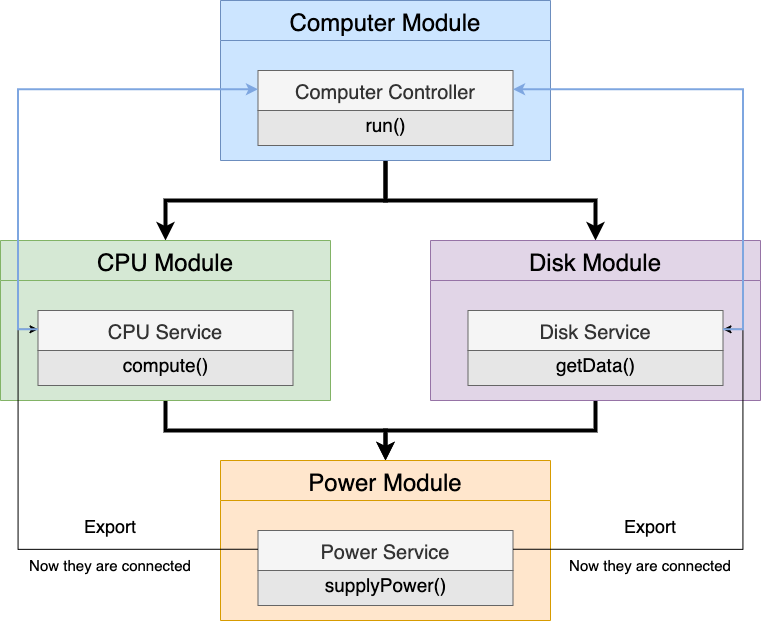

The diagram above was exported from draw.io. Its source (the exported page's mxGraphModel, read from the mxfile embedded in the PNG):
<mxGraphModel dx="1197" dy="753" grid="1" gridSize="10" guides="1" tooltips="1" connect="1" arrows="1" fold="1" page="1" pageScale="1" pageWidth="827" pageHeight="1169" math="0" shadow="0">
  <root>
    <mxCell id="0" />
    <mxCell id="1" parent="0" />
    <mxCell id="f-3ePjTasAQ20p24LnG0-20" style="edgeStyle=orthogonalEdgeStyle;rounded=0;orthogonalLoop=1;jettySize=auto;html=1;exitX=0.5;exitY=1;exitDx=0;exitDy=0;entryX=0.5;entryY=0;entryDx=0;entryDy=0;fontSize=24;strokeWidth=4;" edge="1" parent="1" source="f-3ePjTasAQ20p24LnG0-7" target="f-3ePjTasAQ20p24LnG0-13">
      <mxGeometry relative="1" as="geometry" />
    </mxCell>
    <mxCell id="f-3ePjTasAQ20p24LnG0-21" style="edgeStyle=orthogonalEdgeStyle;rounded=0;orthogonalLoop=1;jettySize=auto;html=1;exitX=0.5;exitY=1;exitDx=0;exitDy=0;entryX=0.5;entryY=0;entryDx=0;entryDy=0;fontSize=24;strokeWidth=4;" edge="1" parent="1" source="f-3ePjTasAQ20p24LnG0-7" target="f-3ePjTasAQ20p24LnG0-16">
      <mxGeometry relative="1" as="geometry" />
    </mxCell>
    <mxCell id="f-3ePjTasAQ20p24LnG0-7" value="Computer Module" style="swimlane;fillColor=#CCE5FF;fillStyle=auto;startSize=40;strokeColor=#6c8ebf;fontSize=24;fontStyle=0;swimlaneFillColor=#CCE5FF;" vertex="1" parent="1">
      <mxGeometry x="230" y="20" width="330" height="160" as="geometry">
        <mxRectangle x="400" y="80" width="100" height="30" as="alternateBounds" />
      </mxGeometry>
    </mxCell>
    <mxCell id="f-3ePjTasAQ20p24LnG0-11" value="Computer Controller" style="swimlane;fillStyle=auto;fillColor=#f5f5f5;fontColor=#333333;strokeColor=#666666;fontSize=20;startSize=40;fontStyle=0;swimlaneFillColor=#E6E6E6;" vertex="1" parent="f-3ePjTasAQ20p24LnG0-7">
      <mxGeometry x="37.5" y="70" width="255" height="75" as="geometry" />
    </mxCell>
    <mxCell id="f-3ePjTasAQ20p24LnG0-12" value="run()" style="text;html=1;align=center;verticalAlign=middle;resizable=0;points=[];autosize=1;strokeColor=none;fillColor=none;fontSize=19;" vertex="1" parent="f-3ePjTasAQ20p24LnG0-11">
      <mxGeometry x="97.5" y="35" width="60" height="40" as="geometry" />
    </mxCell>
    <mxCell id="f-3ePjTasAQ20p24LnG0-25" style="edgeStyle=orthogonalEdgeStyle;rounded=0;orthogonalLoop=1;jettySize=auto;html=1;exitX=0.5;exitY=1;exitDx=0;exitDy=0;entryX=0.5;entryY=0;entryDx=0;entryDy=0;fontSize=24;strokeWidth=4;" edge="1" parent="1" source="f-3ePjTasAQ20p24LnG0-13" target="f-3ePjTasAQ20p24LnG0-22">
      <mxGeometry relative="1" as="geometry" />
    </mxCell>
    <mxCell id="f-3ePjTasAQ20p24LnG0-13" value="CPU Module" style="swimlane;fillColor=#d5e8d4;fillStyle=auto;startSize=40;strokeColor=#82b366;fontSize=24;fontStyle=0;swimlaneFillColor=#D5E8D4;" vertex="1" parent="1">
      <mxGeometry x="10" y="260" width="330" height="160" as="geometry">
        <mxRectangle x="400" y="80" width="100" height="30" as="alternateBounds" />
      </mxGeometry>
    </mxCell>
    <mxCell id="f-3ePjTasAQ20p24LnG0-14" value="CPU Service" style="swimlane;fillStyle=auto;fillColor=#f5f5f5;fontColor=#333333;strokeColor=#666666;fontSize=20;startSize=40;fontStyle=0;swimlaneFillColor=#E6E6E6;" vertex="1" parent="f-3ePjTasAQ20p24LnG0-13">
      <mxGeometry x="37.5" y="70" width="255" height="75" as="geometry" />
    </mxCell>
    <mxCell id="f-3ePjTasAQ20p24LnG0-15" value="compute()" style="text;html=1;align=center;verticalAlign=middle;resizable=0;points=[];autosize=1;strokeColor=none;fillColor=none;fontSize=19;" vertex="1" parent="f-3ePjTasAQ20p24LnG0-14">
      <mxGeometry x="72.5" y="35" width="110" height="40" as="geometry" />
    </mxCell>
    <mxCell id="f-3ePjTasAQ20p24LnG0-27" style="edgeStyle=orthogonalEdgeStyle;rounded=0;orthogonalLoop=1;jettySize=auto;html=1;exitX=0.5;exitY=1;exitDx=0;exitDy=0;entryX=0.5;entryY=0;entryDx=0;entryDy=0;fontSize=24;strokeWidth=4;" edge="1" parent="1" source="f-3ePjTasAQ20p24LnG0-16" target="f-3ePjTasAQ20p24LnG0-22">
      <mxGeometry relative="1" as="geometry" />
    </mxCell>
    <mxCell id="f-3ePjTasAQ20p24LnG0-16" value="Disk Module" style="swimlane;fillColor=#e1d5e7;fillStyle=auto;startSize=40;strokeColor=#9673a6;fontSize=24;fontStyle=0;swimlaneFillColor=#E1D5E7;" vertex="1" parent="1">
      <mxGeometry x="440" y="260" width="330" height="160" as="geometry">
        <mxRectangle x="400" y="80" width="100" height="30" as="alternateBounds" />
      </mxGeometry>
    </mxCell>
    <mxCell id="f-3ePjTasAQ20p24LnG0-17" value="Disk Service" style="swimlane;fillStyle=auto;fillColor=#f5f5f5;fontColor=#333333;strokeColor=#666666;fontSize=20;startSize=40;fontStyle=0;swimlaneFillColor=#E6E6E6;" vertex="1" parent="f-3ePjTasAQ20p24LnG0-16">
      <mxGeometry x="37.5" y="70" width="255" height="75" as="geometry" />
    </mxCell>
    <mxCell id="f-3ePjTasAQ20p24LnG0-18" value="getData()" style="text;html=1;align=center;verticalAlign=middle;resizable=0;points=[];autosize=1;strokeColor=none;fillColor=none;fontSize=19;" vertex="1" parent="f-3ePjTasAQ20p24LnG0-17">
      <mxGeometry x="77.5" y="35" width="100" height="40" as="geometry" />
    </mxCell>
    <mxCell id="f-3ePjTasAQ20p24LnG0-22" value="Power Module" style="swimlane;fillColor=#ffe6cc;fillStyle=auto;startSize=40;strokeColor=#d79b00;fontSize=24;fontStyle=0;swimlaneFillColor=#FFE6CC;" vertex="1" parent="1">
      <mxGeometry x="230" y="480" width="330" height="160" as="geometry">
        <mxRectangle x="400" y="80" width="100" height="30" as="alternateBounds" />
      </mxGeometry>
    </mxCell>
    <mxCell id="f-3ePjTasAQ20p24LnG0-23" value="Power Service" style="swimlane;fillStyle=auto;fillColor=#f5f5f5;fontColor=#333333;strokeColor=#666666;fontSize=20;startSize=40;fontStyle=0;swimlaneFillColor=#E6E6E6;" vertex="1" parent="f-3ePjTasAQ20p24LnG0-22">
      <mxGeometry x="37.5" y="70" width="255" height="75" as="geometry" />
    </mxCell>
    <mxCell id="f-3ePjTasAQ20p24LnG0-24" value="supplyPower()" style="text;html=1;align=center;verticalAlign=middle;resizable=0;points=[];autosize=1;strokeColor=none;fillColor=none;fontSize=19;" vertex="1" parent="f-3ePjTasAQ20p24LnG0-23">
      <mxGeometry x="57.5" y="35" width="140" height="40" as="geometry" />
    </mxCell>
    <mxCell id="f-3ePjTasAQ20p24LnG0-28" style="edgeStyle=orthogonalEdgeStyle;rounded=0;orthogonalLoop=1;jettySize=auto;html=1;exitX=0;exitY=0.25;exitDx=0;exitDy=0;entryX=0;entryY=0.25;entryDx=0;entryDy=0;fontSize=24;" edge="1" parent="1" source="f-3ePjTasAQ20p24LnG0-23" target="f-3ePjTasAQ20p24LnG0-14">
      <mxGeometry relative="1" as="geometry" />
    </mxCell>
    <mxCell id="f-3ePjTasAQ20p24LnG0-29" value="&lt;font style=&quot;font-size: 18px;&quot;&gt;Export&lt;/font&gt;" style="text;html=1;strokeColor=none;fillColor=none;align=center;verticalAlign=middle;whiteSpace=wrap;rounded=0;fillStyle=auto;fontSize=24;" vertex="1" parent="1">
      <mxGeometry x="90" y="530" width="60" height="30" as="geometry" />
    </mxCell>
    <mxCell id="f-3ePjTasAQ20p24LnG0-31" value="Now they are connected" style="text;html=1;strokeColor=none;fillColor=none;align=center;verticalAlign=middle;whiteSpace=wrap;rounded=0;fillStyle=auto;fontSize=15;" vertex="1" parent="1">
      <mxGeometry x="25" y="570" width="190" height="30" as="geometry" />
    </mxCell>
    <mxCell id="f-3ePjTasAQ20p24LnG0-32" style="edgeStyle=orthogonalEdgeStyle;rounded=0;orthogonalLoop=1;jettySize=auto;html=1;exitX=1;exitY=0.25;exitDx=0;exitDy=0;entryX=1;entryY=0.25;entryDx=0;entryDy=0;fontSize=15;strokeWidth=1;" edge="1" parent="1" source="f-3ePjTasAQ20p24LnG0-23" target="f-3ePjTasAQ20p24LnG0-17">
      <mxGeometry relative="1" as="geometry" />
    </mxCell>
    <mxCell id="f-3ePjTasAQ20p24LnG0-34" value="&lt;font style=&quot;font-size: 18px;&quot;&gt;Export&lt;/font&gt;" style="text;html=1;strokeColor=none;fillColor=none;align=center;verticalAlign=middle;whiteSpace=wrap;rounded=0;fillStyle=auto;fontSize=24;" vertex="1" parent="1">
      <mxGeometry x="630" y="530" width="60" height="30" as="geometry" />
    </mxCell>
    <mxCell id="f-3ePjTasAQ20p24LnG0-35" value="Now they are connected" style="text;html=1;strokeColor=none;fillColor=none;align=center;verticalAlign=middle;whiteSpace=wrap;rounded=0;fillStyle=auto;fontSize=15;" vertex="1" parent="1">
      <mxGeometry x="565" y="570" width="190" height="30" as="geometry" />
    </mxCell>
    <mxCell id="f-3ePjTasAQ20p24LnG0-36" style="edgeStyle=orthogonalEdgeStyle;rounded=0;orthogonalLoop=1;jettySize=auto;html=1;exitX=1;exitY=0.25;exitDx=0;exitDy=0;entryX=1;entryY=0.25;entryDx=0;entryDy=0;fontSize=15;strokeWidth=2;strokeColor=#7EA6E0;" edge="1" parent="1" source="f-3ePjTasAQ20p24LnG0-17" target="f-3ePjTasAQ20p24LnG0-11">
      <mxGeometry relative="1" as="geometry" />
    </mxCell>
    <mxCell id="f-3ePjTasAQ20p24LnG0-37" style="edgeStyle=orthogonalEdgeStyle;rounded=0;orthogonalLoop=1;jettySize=auto;html=1;exitX=0;exitY=0.25;exitDx=0;exitDy=0;entryX=0;entryY=0.25;entryDx=0;entryDy=0;fontSize=15;strokeColor=#7EA6E0;strokeWidth=2;" edge="1" parent="1" source="f-3ePjTasAQ20p24LnG0-14" target="f-3ePjTasAQ20p24LnG0-11">
      <mxGeometry relative="1" as="geometry" />
    </mxCell>
  </root>
</mxGraphModel>